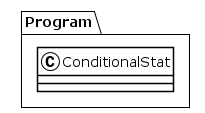

The diagram above was rendered by PlantUML. Its source (embedded in the PNG):
@startuml
!theme plain
package Program {
class ConditionalStat {
}
}
@enduml